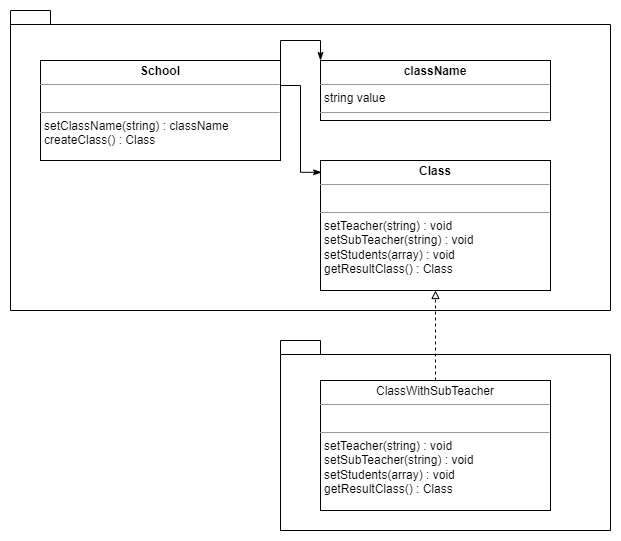

The diagram above was exported from draw.io. Its source (the exported page's mxGraphModel, read from the mxfile embedded in the PNG):
<mxGraphModel dx="1038" dy="675" grid="1" gridSize="10" guides="1" tooltips="1" connect="1" arrows="1" fold="1" page="1" pageScale="1" pageWidth="827" pageHeight="1169" math="0" shadow="0">
  <root>
    <mxCell id="WIyWlLk6GJQsqaUBKTNV-0" />
    <mxCell id="WIyWlLk6GJQsqaUBKTNV-1" parent="WIyWlLk6GJQsqaUBKTNV-0" />
    <mxCell id="SbUnc18OA_E_Y2h6EB7M-0" value="" style="shape=folder;fontStyle=1;spacingTop=10;tabWidth=40;tabHeight=14;tabPosition=left;html=1;" vertex="1" parent="WIyWlLk6GJQsqaUBKTNV-1">
      <mxGeometry x="100" y="110" width="600" height="300" as="geometry" />
    </mxCell>
    <mxCell id="SbUnc18OA_E_Y2h6EB7M-11" style="edgeStyle=orthogonalEdgeStyle;rounded=0;orthogonalLoop=1;jettySize=auto;html=1;exitX=1;exitY=0;exitDx=0;exitDy=0;entryX=0;entryY=0;entryDx=0;entryDy=0;endArrow=classicThin;endFill=1;" edge="1" parent="WIyWlLk6GJQsqaUBKTNV-1" source="SbUnc18OA_E_Y2h6EB7M-2" target="SbUnc18OA_E_Y2h6EB7M-3">
      <mxGeometry relative="1" as="geometry" />
    </mxCell>
    <mxCell id="SbUnc18OA_E_Y2h6EB7M-12" style="edgeStyle=orthogonalEdgeStyle;rounded=0;orthogonalLoop=1;jettySize=auto;html=1;exitX=1;exitY=0.25;exitDx=0;exitDy=0;entryX=0.005;entryY=0.091;entryDx=0;entryDy=0;entryPerimeter=0;endArrow=classicThin;endFill=1;" edge="1" parent="WIyWlLk6GJQsqaUBKTNV-1" source="SbUnc18OA_E_Y2h6EB7M-2" target="SbUnc18OA_E_Y2h6EB7M-4">
      <mxGeometry relative="1" as="geometry" />
    </mxCell>
    <mxCell id="SbUnc18OA_E_Y2h6EB7M-2" value="&lt;p style=&quot;margin:0px;margin-top:4px;text-align:center;&quot;&gt;&lt;b&gt;School&lt;/b&gt;&lt;/p&gt;&lt;hr size=&quot;1&quot;&gt;&lt;p style=&quot;margin:0px;margin-left:4px;&quot;&gt;&lt;br&gt;&lt;/p&gt;&lt;hr size=&quot;1&quot;&gt;&lt;p style=&quot;margin:0px;margin-left:4px;&quot;&gt;setClassName(string) : className&lt;/p&gt;&lt;p style=&quot;margin:0px;margin-left:4px;&quot;&gt;createClass() : Class&lt;/p&gt;" style="verticalAlign=top;align=left;overflow=fill;fontSize=12;fontFamily=Helvetica;html=1;" vertex="1" parent="WIyWlLk6GJQsqaUBKTNV-1">
      <mxGeometry x="130" y="160" width="240" height="100" as="geometry" />
    </mxCell>
    <mxCell id="SbUnc18OA_E_Y2h6EB7M-3" value="&lt;p style=&quot;margin:0px;margin-top:4px;text-align:center;&quot;&gt;&lt;b&gt;className&lt;/b&gt;&lt;/p&gt;&lt;hr size=&quot;1&quot;&gt;&lt;p style=&quot;margin:0px;margin-left:4px;&quot;&gt;string value&lt;/p&gt;&lt;hr size=&quot;1&quot;&gt;&lt;p style=&quot;margin:0px;margin-left:4px;&quot;&gt;&lt;br&gt;&lt;/p&gt;" style="verticalAlign=top;align=left;overflow=fill;fontSize=12;fontFamily=Helvetica;html=1;" vertex="1" parent="WIyWlLk6GJQsqaUBKTNV-1">
      <mxGeometry x="410" y="160" width="230" height="60" as="geometry" />
    </mxCell>
    <mxCell id="SbUnc18OA_E_Y2h6EB7M-4" value="&lt;p style=&quot;margin:0px;margin-top:4px;text-align:center;&quot;&gt;&lt;b&gt;Class&lt;/b&gt;&lt;/p&gt;&lt;hr size=&quot;1&quot;&gt;&lt;p style=&quot;margin:0px;margin-left:4px;&quot;&gt;&lt;br&gt;&lt;/p&gt;&lt;hr size=&quot;1&quot;&gt;&lt;p style=&quot;margin:0px;margin-left:4px;&quot;&gt;setTeacher(string) : void&lt;/p&gt;&lt;p style=&quot;margin:0px;margin-left:4px;&quot;&gt;setSubTeacher(string) : void&lt;/p&gt;&lt;p style=&quot;margin:0px;margin-left:4px;&quot;&gt;setStudents(array) : void&lt;/p&gt;&lt;p style=&quot;margin:0px;margin-left:4px;&quot;&gt;getResultClass() : Class&lt;/p&gt;" style="verticalAlign=top;align=left;overflow=fill;fontSize=12;fontFamily=Helvetica;html=1;" vertex="1" parent="WIyWlLk6GJQsqaUBKTNV-1">
      <mxGeometry x="410" y="260" width="230" height="130" as="geometry" />
    </mxCell>
    <mxCell id="SbUnc18OA_E_Y2h6EB7M-5" value="" style="shape=folder;fontStyle=0;spacingTop=10;tabWidth=40;tabHeight=14;tabPosition=left;html=1;" vertex="1" parent="WIyWlLk6GJQsqaUBKTNV-1">
      <mxGeometry x="370" y="440" width="330" height="190" as="geometry" />
    </mxCell>
    <mxCell id="SbUnc18OA_E_Y2h6EB7M-10" style="edgeStyle=orthogonalEdgeStyle;rounded=0;orthogonalLoop=1;jettySize=auto;html=1;exitX=0.5;exitY=0;exitDx=0;exitDy=0;entryX=0.5;entryY=1;entryDx=0;entryDy=0;endArrow=block;endFill=0;dashed=1;" edge="1" parent="WIyWlLk6GJQsqaUBKTNV-1" source="SbUnc18OA_E_Y2h6EB7M-6" target="SbUnc18OA_E_Y2h6EB7M-4">
      <mxGeometry relative="1" as="geometry" />
    </mxCell>
    <mxCell id="SbUnc18OA_E_Y2h6EB7M-6" value="&lt;p style=&quot;margin:0px;margin-top:4px;text-align:center;&quot;&gt;ClassWithSubTeacher&lt;/p&gt;&lt;hr size=&quot;1&quot;&gt;&lt;p style=&quot;margin:0px;margin-left:4px;&quot;&gt;&lt;br&gt;&lt;/p&gt;&lt;hr size=&quot;1&quot;&gt;&lt;p style=&quot;margin:0px;margin-left:4px;&quot;&gt;setTeacher(string) : void&lt;/p&gt;&lt;p style=&quot;margin:0px;margin-left:4px;&quot;&gt;setSubTeacher(string) : void&lt;/p&gt;&lt;p style=&quot;margin:0px;margin-left:4px;&quot;&gt;setStudents(array) : void&lt;/p&gt;&lt;p style=&quot;margin:0px;margin-left:4px;&quot;&gt;getResultClass() : Class&lt;/p&gt;&lt;p style=&quot;margin:0px;margin-left:4px;&quot;&gt;&lt;br&gt;&lt;/p&gt;" style="verticalAlign=top;align=left;overflow=fill;fontSize=12;fontFamily=Helvetica;html=1;" vertex="1" parent="WIyWlLk6GJQsqaUBKTNV-1">
      <mxGeometry x="410" y="480" width="230" height="130" as="geometry" />
    </mxCell>
  </root>
</mxGraphModel>